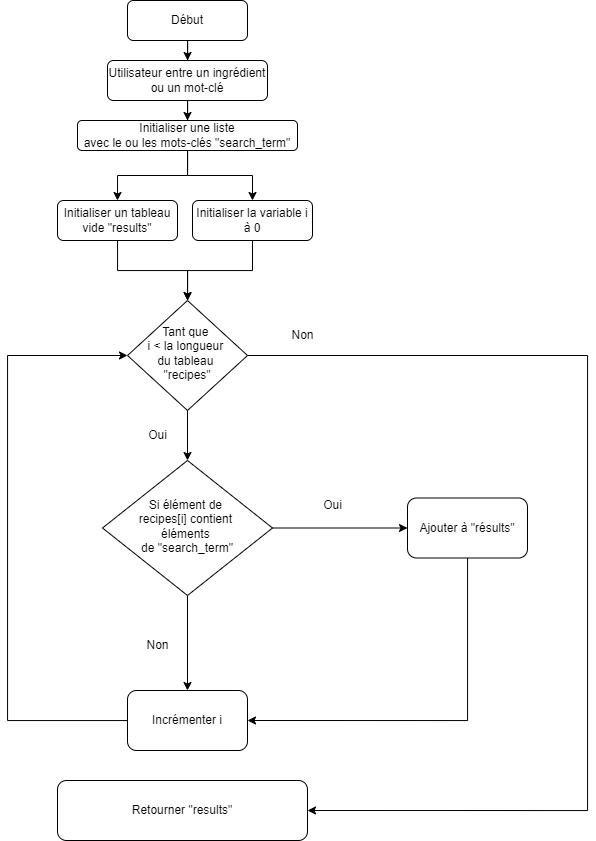

The diagram above was exported from draw.io. Its source (the exported page's mxGraphModel, read from the mxfile embedded in the PNG):
<mxGraphModel dx="1687" dy="885" grid="1" gridSize="10" guides="1" tooltips="1" connect="1" arrows="1" fold="1" page="1" pageScale="1" pageWidth="827" pageHeight="1169" math="0" shadow="0">
  <root>
    <mxCell id="WIyWlLk6GJQsqaUBKTNV-0" />
    <mxCell id="WIyWlLk6GJQsqaUBKTNV-1" parent="WIyWlLk6GJQsqaUBKTNV-0" />
    <mxCell id="1u2pkBhhrba5Jc5K8Pvy-2" value="" style="edgeStyle=orthogonalEdgeStyle;rounded=0;orthogonalLoop=1;jettySize=auto;html=1;" edge="1" parent="WIyWlLk6GJQsqaUBKTNV-1" source="WIyWlLk6GJQsqaUBKTNV-3" target="WIyWlLk6GJQsqaUBKTNV-7">
      <mxGeometry relative="1" as="geometry" />
    </mxCell>
    <mxCell id="WIyWlLk6GJQsqaUBKTNV-3" value="Début" style="rounded=1;whiteSpace=wrap;html=1;fontSize=12;glass=0;strokeWidth=1;shadow=0;" parent="WIyWlLk6GJQsqaUBKTNV-1" vertex="1">
      <mxGeometry x="160" y="20" width="120" height="40" as="geometry" />
    </mxCell>
    <mxCell id="1u2pkBhhrba5Jc5K8Pvy-39" style="edgeStyle=orthogonalEdgeStyle;rounded=0;orthogonalLoop=1;jettySize=auto;html=1;entryX=0;entryY=0.5;entryDx=0;entryDy=0;" edge="1" parent="WIyWlLk6GJQsqaUBKTNV-1" source="WIyWlLk6GJQsqaUBKTNV-6" target="1u2pkBhhrba5Jc5K8Pvy-38">
      <mxGeometry relative="1" as="geometry" />
    </mxCell>
    <mxCell id="1u2pkBhhrba5Jc5K8Pvy-40" style="edgeStyle=orthogonalEdgeStyle;rounded=0;orthogonalLoop=1;jettySize=auto;html=1;entryX=0.5;entryY=0;entryDx=0;entryDy=0;" edge="1" parent="WIyWlLk6GJQsqaUBKTNV-1" source="WIyWlLk6GJQsqaUBKTNV-6" target="1u2pkBhhrba5Jc5K8Pvy-37">
      <mxGeometry relative="1" as="geometry" />
    </mxCell>
    <mxCell id="WIyWlLk6GJQsqaUBKTNV-6" value="Si élément de&amp;nbsp;&lt;div&gt;recipes[i] contient&amp;nbsp;&lt;/div&gt;&lt;div&gt;éléments&amp;nbsp;&lt;/div&gt;&lt;div&gt;de &quot;search_term&quot;&lt;/div&gt;" style="rhombus;whiteSpace=wrap;html=1;shadow=0;fontFamily=Helvetica;fontSize=12;align=center;strokeWidth=1;spacing=6;spacingTop=-4;" parent="WIyWlLk6GJQsqaUBKTNV-1" vertex="1">
      <mxGeometry x="135" y="480" width="170" height="135" as="geometry" />
    </mxCell>
    <mxCell id="1u2pkBhhrba5Jc5K8Pvy-19" style="edgeStyle=orthogonalEdgeStyle;rounded=0;orthogonalLoop=1;jettySize=auto;html=1;entryX=0.5;entryY=0;entryDx=0;entryDy=0;" edge="1" parent="WIyWlLk6GJQsqaUBKTNV-1" source="WIyWlLk6GJQsqaUBKTNV-7" target="1u2pkBhhrba5Jc5K8Pvy-16">
      <mxGeometry relative="1" as="geometry" />
    </mxCell>
    <mxCell id="WIyWlLk6GJQsqaUBKTNV-7" value="Utilisateur entre un ingrédient ou un mot-clé" style="rounded=1;whiteSpace=wrap;html=1;fontSize=12;glass=0;strokeWidth=1;shadow=0;" parent="WIyWlLk6GJQsqaUBKTNV-1" vertex="1">
      <mxGeometry x="140" y="80" width="160" height="40" as="geometry" />
    </mxCell>
    <mxCell id="1u2pkBhhrba5Jc5K8Pvy-35" style="edgeStyle=orthogonalEdgeStyle;rounded=0;orthogonalLoop=1;jettySize=auto;html=1;entryX=1;entryY=0.5;entryDx=0;entryDy=0;" edge="1" parent="WIyWlLk6GJQsqaUBKTNV-1" source="WIyWlLk6GJQsqaUBKTNV-10" target="1u2pkBhhrba5Jc5K8Pvy-33">
      <mxGeometry relative="1" as="geometry">
        <Array as="points">
          <mxPoint x="620" y="375" />
          <mxPoint x="620" y="830" />
        </Array>
      </mxGeometry>
    </mxCell>
    <mxCell id="1u2pkBhhrba5Jc5K8Pvy-36" style="edgeStyle=orthogonalEdgeStyle;rounded=0;orthogonalLoop=1;jettySize=auto;html=1;entryX=0.5;entryY=0;entryDx=0;entryDy=0;" edge="1" parent="WIyWlLk6GJQsqaUBKTNV-1" source="WIyWlLk6GJQsqaUBKTNV-10" target="WIyWlLk6GJQsqaUBKTNV-6">
      <mxGeometry relative="1" as="geometry" />
    </mxCell>
    <mxCell id="WIyWlLk6GJQsqaUBKTNV-10" value="Tant que&amp;nbsp;&lt;div&gt;i &amp;lt; la longueur&amp;nbsp;&lt;div&gt;du tableau&amp;nbsp;&lt;/div&gt;&lt;div&gt;&quot;recipes&quot;&lt;/div&gt;&lt;/div&gt;" style="rhombus;whiteSpace=wrap;html=1;shadow=0;fontFamily=Helvetica;fontSize=12;align=center;strokeWidth=1;spacing=6;spacingTop=-4;" parent="WIyWlLk6GJQsqaUBKTNV-1" vertex="1">
      <mxGeometry x="160" y="320" width="120" height="110" as="geometry" />
    </mxCell>
    <mxCell id="1u2pkBhhrba5Jc5K8Pvy-8" style="edgeStyle=orthogonalEdgeStyle;rounded=0;orthogonalLoop=1;jettySize=auto;html=1;" edge="1" parent="WIyWlLk6GJQsqaUBKTNV-1" source="WIyWlLk6GJQsqaUBKTNV-11" target="WIyWlLk6GJQsqaUBKTNV-10">
      <mxGeometry relative="1" as="geometry" />
    </mxCell>
    <mxCell id="WIyWlLk6GJQsqaUBKTNV-11" value="Initialiser la variable i à 0" style="rounded=1;whiteSpace=wrap;html=1;fontSize=12;glass=0;strokeWidth=1;shadow=0;" parent="WIyWlLk6GJQsqaUBKTNV-1" vertex="1">
      <mxGeometry x="225" y="220" width="120" height="40" as="geometry" />
    </mxCell>
    <mxCell id="1u2pkBhhrba5Jc5K8Pvy-7" style="edgeStyle=orthogonalEdgeStyle;rounded=0;orthogonalLoop=1;jettySize=auto;html=1;" edge="1" parent="WIyWlLk6GJQsqaUBKTNV-1" source="WIyWlLk6GJQsqaUBKTNV-12" target="WIyWlLk6GJQsqaUBKTNV-10">
      <mxGeometry relative="1" as="geometry" />
    </mxCell>
    <mxCell id="WIyWlLk6GJQsqaUBKTNV-12" value="Initialiser un tableau vide &quot;results&quot;" style="rounded=1;whiteSpace=wrap;html=1;fontSize=12;glass=0;strokeWidth=1;shadow=0;" parent="WIyWlLk6GJQsqaUBKTNV-1" vertex="1">
      <mxGeometry x="90" y="220" width="120" height="40" as="geometry" />
    </mxCell>
    <mxCell id="1u2pkBhhrba5Jc5K8Pvy-13" value="Oui" style="text;html=1;align=center;verticalAlign=middle;resizable=0;points=[];autosize=1;strokeColor=none;fillColor=none;" vertex="1" parent="WIyWlLk6GJQsqaUBKTNV-1">
      <mxGeometry x="345" y="510" width="40" height="30" as="geometry" />
    </mxCell>
    <mxCell id="1u2pkBhhrba5Jc5K8Pvy-14" value="Non" style="text;html=1;align=center;verticalAlign=middle;resizable=0;points=[];autosize=1;strokeColor=none;fillColor=none;" vertex="1" parent="WIyWlLk6GJQsqaUBKTNV-1">
      <mxGeometry x="310" y="340" width="50" height="30" as="geometry" />
    </mxCell>
    <mxCell id="1u2pkBhhrba5Jc5K8Pvy-20" style="edgeStyle=orthogonalEdgeStyle;rounded=0;orthogonalLoop=1;jettySize=auto;html=1;entryX=0.5;entryY=0;entryDx=0;entryDy=0;" edge="1" parent="WIyWlLk6GJQsqaUBKTNV-1" source="1u2pkBhhrba5Jc5K8Pvy-16" target="WIyWlLk6GJQsqaUBKTNV-12">
      <mxGeometry relative="1" as="geometry" />
    </mxCell>
    <mxCell id="1u2pkBhhrba5Jc5K8Pvy-21" style="edgeStyle=orthogonalEdgeStyle;rounded=0;orthogonalLoop=1;jettySize=auto;html=1;entryX=0.5;entryY=0;entryDx=0;entryDy=0;" edge="1" parent="WIyWlLk6GJQsqaUBKTNV-1" source="1u2pkBhhrba5Jc5K8Pvy-16" target="WIyWlLk6GJQsqaUBKTNV-11">
      <mxGeometry relative="1" as="geometry" />
    </mxCell>
    <mxCell id="1u2pkBhhrba5Jc5K8Pvy-16" value="Initialiser une liste&lt;div&gt;avec&lt;span style=&quot;background-color: initial;&quot;&gt;&amp;nbsp;le ou les mots-clés &quot;search_term&quot;&lt;/span&gt;&lt;/div&gt;" style="rounded=1;whiteSpace=wrap;html=1;" vertex="1" parent="WIyWlLk6GJQsqaUBKTNV-1">
      <mxGeometry x="110" y="140" width="220" height="30" as="geometry" />
    </mxCell>
    <mxCell id="1u2pkBhhrba5Jc5K8Pvy-23" value="Non" style="text;html=1;align=center;verticalAlign=middle;resizable=0;points=[];autosize=1;strokeColor=none;fillColor=none;" vertex="1" parent="WIyWlLk6GJQsqaUBKTNV-1">
      <mxGeometry x="165" y="650" width="50" height="30" as="geometry" />
    </mxCell>
    <mxCell id="1u2pkBhhrba5Jc5K8Pvy-25" value="Oui" style="text;html=1;align=center;verticalAlign=middle;resizable=0;points=[];autosize=1;strokeColor=none;fillColor=none;" vertex="1" parent="WIyWlLk6GJQsqaUBKTNV-1">
      <mxGeometry x="170" y="440" width="40" height="30" as="geometry" />
    </mxCell>
    <mxCell id="1u2pkBhhrba5Jc5K8Pvy-33" value="Retourner &quot;results&quot;" style="rounded=1;whiteSpace=wrap;html=1;" vertex="1" parent="WIyWlLk6GJQsqaUBKTNV-1">
      <mxGeometry x="90" y="800" width="250" height="60" as="geometry" />
    </mxCell>
    <mxCell id="1u2pkBhhrba5Jc5K8Pvy-41" style="edgeStyle=orthogonalEdgeStyle;rounded=0;orthogonalLoop=1;jettySize=auto;html=1;entryX=0;entryY=0.5;entryDx=0;entryDy=0;" edge="1" parent="WIyWlLk6GJQsqaUBKTNV-1" source="1u2pkBhhrba5Jc5K8Pvy-37" target="WIyWlLk6GJQsqaUBKTNV-10">
      <mxGeometry relative="1" as="geometry">
        <Array as="points">
          <mxPoint x="40" y="740" />
          <mxPoint x="40" y="375" />
        </Array>
      </mxGeometry>
    </mxCell>
    <mxCell id="1u2pkBhhrba5Jc5K8Pvy-37" value="Incrémenter i" style="rounded=1;whiteSpace=wrap;html=1;" vertex="1" parent="WIyWlLk6GJQsqaUBKTNV-1">
      <mxGeometry x="160" y="710" width="120" height="60" as="geometry" />
    </mxCell>
    <mxCell id="1u2pkBhhrba5Jc5K8Pvy-42" style="edgeStyle=orthogonalEdgeStyle;rounded=0;orthogonalLoop=1;jettySize=auto;html=1;entryX=1;entryY=0.5;entryDx=0;entryDy=0;" edge="1" parent="WIyWlLk6GJQsqaUBKTNV-1" source="1u2pkBhhrba5Jc5K8Pvy-38" target="1u2pkBhhrba5Jc5K8Pvy-37">
      <mxGeometry relative="1" as="geometry">
        <Array as="points">
          <mxPoint x="500" y="740" />
        </Array>
      </mxGeometry>
    </mxCell>
    <mxCell id="1u2pkBhhrba5Jc5K8Pvy-38" value="Ajouter à &quot;résults&quot;" style="rounded=1;whiteSpace=wrap;html=1;" vertex="1" parent="WIyWlLk6GJQsqaUBKTNV-1">
      <mxGeometry x="440" y="517.5" width="120" height="60" as="geometry" />
    </mxCell>
  </root>
</mxGraphModel>